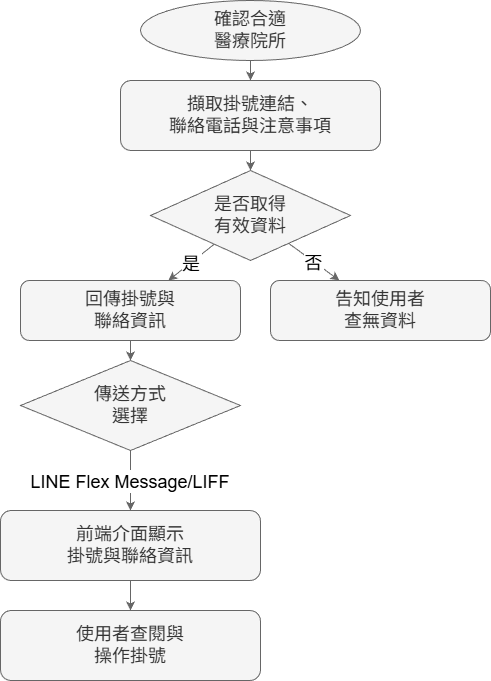

The diagram above was exported from draw.io. Its source (the exported page's mxGraphModel, read from the mxfile embedded in the PNG):
<mxGraphModel dx="1418" dy="746" grid="1" gridSize="10" guides="1" tooltips="1" connect="1" arrows="1" fold="1" page="1" pageScale="1" pageWidth="1200" pageHeight="1400" math="0" shadow="0">
  <root>
    <mxCell id="0" />
    <mxCell id="1" parent="0" />
    <mxCell id="start" parent="1" style="ellipse;whiteSpace=wrap;html=1;fontSize=18;fillColor=#f5f5f5;fontColor=#333333;strokeColor=#666666;" value="確認合適&#10;醫療院所" vertex="1">
      <mxGeometry height="60" width="220" x="470" y="80" as="geometry" />
    </mxCell>
    <mxCell id="fetch" parent="1" style="rounded=1;whiteSpace=wrap;html=1;fillColor=#f5f5f5;fontSize=18;fontColor=#333333;strokeColor=#666666;" value="擷取掛號連結、&#10;聯絡電話與注意事項" vertex="1">
      <mxGeometry height="70" width="260" x="450" y="160" as="geometry" />
    </mxCell>
    <mxCell id="check" parent="1" style="rhombus;whiteSpace=wrap;html=1;fontSize=18;fillColor=#f5f5f5;fontColor=#333333;strokeColor=#666666;" value="是否取得&#10;有效資料" vertex="1">
      <mxGeometry height="90" width="200" x="480" y="250" as="geometry" />
    </mxCell>
    <mxCell id="returnData" parent="1" style="rounded=1;whiteSpace=wrap;html=1;fillColor=#f5f5f5;fontSize=18;fontColor=#333333;strokeColor=#666666;" value="回傳掛號與&#10;聯絡資訊" vertex="1">
      <mxGeometry height="60" width="220" x="350" y="360" as="geometry" />
    </mxCell>
    <mxCell id="notify" parent="1" style="rounded=1;whiteSpace=wrap;html=1;fillColor=#f5f5f5;fontSize=18;fontColor=#333333;strokeColor=#666666;" value="告知使用者&#10;查無資料" vertex="1">
      <mxGeometry height="60" width="220" x="600" y="360" as="geometry" />
    </mxCell>
    <mxCell id="choose" parent="1" style="rhombus;whiteSpace=wrap;html=1;fontSize=18;fillColor=#f5f5f5;fontColor=#333333;strokeColor=#666666;" value="傳送方式&#10;選擇" vertex="1">
      <mxGeometry height="90" width="220" x="350" y="440" as="geometry" />
    </mxCell>
    <mxCell id="display" parent="1" style="rounded=1;whiteSpace=wrap;html=1;fillColor=#f5f5f5;fontSize=18;fontColor=#333333;strokeColor=#666666;" value="前端介面顯示&#10;掛號與聯絡資訊" vertex="1">
      <mxGeometry height="70" width="260" x="330" y="590" as="geometry" />
    </mxCell>
    <mxCell id="userAction" parent="1" style="rounded=1;whiteSpace=wrap;html=1;fillColor=#f5f5f5;fontSize=18;fontColor=#333333;strokeColor=#666666;" value="使用者查閱與&#10;操作掛號" vertex="1">
      <mxGeometry height="70" width="260" x="330" y="690" as="geometry" />
    </mxCell>
    <mxCell id="_xwu9l_hO0Tu5e0HGTbm-1" edge="1" parent="1" source="start" style="fontSize=18;fillColor=#f5f5f5;strokeColor=#666666;" target="fetch">
      <mxGeometry relative="1" as="geometry" />
    </mxCell>
    <mxCell id="_xwu9l_hO0Tu5e0HGTbm-2" edge="1" parent="1" source="fetch" style="fontSize=18;fillColor=#f5f5f5;strokeColor=#666666;" target="check">
      <mxGeometry relative="1" as="geometry" />
    </mxCell>
    <mxCell id="_xwu9l_hO0Tu5e0HGTbm-3" edge="1" parent="1" source="check" style="fontSize=18;fillColor=#f5f5f5;strokeColor=#666666;" target="returnData" value="是">
      <mxGeometry relative="1" as="geometry" />
    </mxCell>
    <mxCell id="_xwu9l_hO0Tu5e0HGTbm-4" edge="1" parent="1" source="check" style="fontSize=18;fillColor=#f5f5f5;strokeColor=#666666;" target="notify" value="否">
      <mxGeometry relative="1" as="geometry" />
    </mxCell>
    <mxCell id="_xwu9l_hO0Tu5e0HGTbm-5" edge="1" parent="1" source="returnData" style="fontSize=18;fillColor=#f5f5f5;strokeColor=#666666;" target="choose">
      <mxGeometry relative="1" as="geometry" />
    </mxCell>
    <mxCell id="_xwu9l_hO0Tu5e0HGTbm-6" edge="1" parent="1" source="choose" style="fontSize=18;fillColor=#f5f5f5;strokeColor=#666666;" target="display" value="">
      <mxGeometry relative="1" as="geometry">
        <mxPoint as="offset" />
      </mxGeometry>
    </mxCell>
    <mxCell id="_xwu9l_hO0Tu5e0HGTbm-7" edge="1" parent="1" source="choose" style="fontSize=18;fillColor=#f5f5f5;strokeColor=#666666;" target="display" value="LINE Flex Message/LIFF">
      <mxGeometry relative="1" as="geometry">
        <mxPoint as="offset" />
      </mxGeometry>
    </mxCell>
    <mxCell id="_xwu9l_hO0Tu5e0HGTbm-8" edge="1" parent="1" source="display" style="fontSize=18;fillColor=#f5f5f5;strokeColor=#666666;" target="userAction">
      <mxGeometry relative="1" as="geometry" />
    </mxCell>
  </root>
</mxGraphModel>